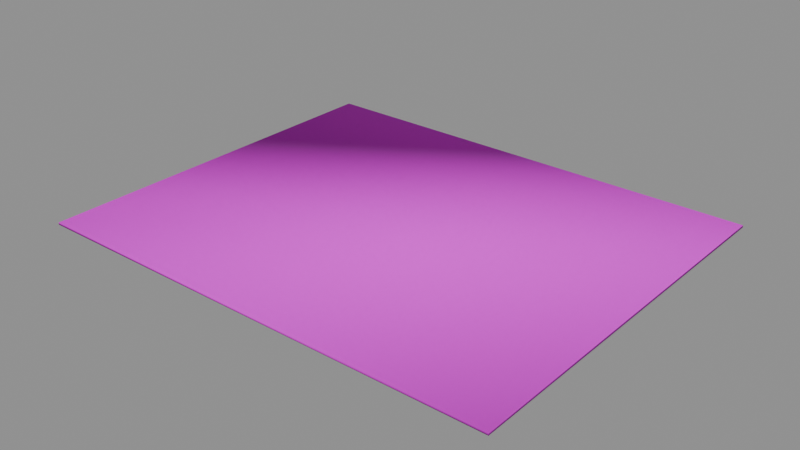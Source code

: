 # Source: GroundDirt.blend  (saved by Blender 5.1.30; exported with 4.5.12 LTS)
import bpy
from mathutils import Matrix  # noqa: F401  (used for matrix-valued properties, if any)

bpy.ops.wm.read_factory_settings(use_empty=True)
scene = bpy.context.scene
scene.name = 'Camp_GroundDirt'

# ---- images (referenced by path relative to the original .blend; pixels are not part of the script)
import os
ASSET_DIR = os.environ.get("B2B_ASSET_DIR", "")  # directory of the original .blend (textures are referenced by path, not embedded)
HERE = os.path.dirname(os.path.abspath(__file__))  # packed textures are extracted next to this script under _unpacked/

def load_image(name, relpath, width, height, colorspace="sRGB"):
    """Load a texture the original file referenced (path relative to the .blend, or extracted next to this script)."""
    p = next((c for c in (os.path.join(HERE, relpath), os.path.join(ASSET_DIR, relpath)) if relpath and os.path.exists(c)), "")
    if p:
        img = bpy.data.images.load(p, check_existing=True)
        img.name = name
    else:  # same state as the original file: an image datablock whose file is absent (Cycles renders it pink)
        img = bpy.data.images.new(name, width, height)
        img.source = "FILE"
        img.filepath = "//" + (relpath or name)
    img.colorspace_settings.name = colorspace
    return img
img_dirt_png = load_image('Dirt.png', 'Dirt.png', 1024, 1024, 'sRGB')
img_dirt_normal_png = load_image('Dirt_Normal.png', 'Dirt_Normal.png', 1024, 1024, 'Non-Color')

# ---- materials (node trees are filled in below, after node groups)
mat_camp_dirt = bpy.data.materials.new('Camp_Dirt')

# ---- material node trees
mat_camp_dirt.use_nodes = True; mat_camp_dirt.node_tree.nodes.clear()
_N = mat_camp_dirt.node_tree.nodes; _L = mat_camp_dirt.node_tree.links
n0 = _N.new('ShaderNodeBsdfPrincipled'); n0.name = 'プリンシプルBSDF'; n0.location = (-200, 100)
n0.inputs[2].default_value = 1.0
n1 = _N.new('ShaderNodeOutputMaterial'); n1.name = 'マテリアル出力'; n1.location = (200, 100)
n2 = _N.new('ShaderNodeTexImage'); n2.name = '画像テクスチャ'; n2.location = (-400, 200)
n2.image = img_dirt_png
n3 = _N.new('ShaderNodeTexImage'); n3.name = '画像テクスチャ.001'; n3.location = (-700, -200)
n3.image = img_dirt_normal_png
n4 = _N.new('ShaderNodeNormalMap'); n4.name = 'ノーマルマップ'; n4.location = (-400, -200)
_L.new(n0.outputs[0], n1.inputs[0])
_L.new(n2.outputs[0], n0.inputs[0])
_L.new(n3.outputs[0], n4.inputs[1])
_L.new(n4.outputs[0], n0.inputs[5])
n1.is_active_output = True

# ---- meshes
me_grounddirt = bpy.data.meshes.new('GroundDirt')
me_grounddirt.from_pydata([(-22.0, -18.0, -0.2), (-22.0, -18.0, 0.0), (-22.0, 18.0, -0.2), (-22.0, 18.0, 0.0), (22.0, -18.0, -0.2), (22.0, -18.0, 0.0), (22.0, 18.0, -0.2), (22.0, 18.0, 0.0)], [], [(0, 1, 3, 2), (2, 3, 7, 6), (6, 7, 5, 4), (4, 5, 1, 0), (2, 6, 4, 0), (7, 3, 1, 5)])
me_grounddirt.polygons.foreach_set('use_smooth', [True] * 6)
_k = set([(0, 1), (0, 2), (0, 4), (1, 3), (1, 5), (2, 3), (2, 6), (3, 7), (4, 5), (4, 6), (5, 7), (6, 7)])
me_grounddirt.attributes.new('sharp_edge', 'BOOLEAN', 'EDGE').data.foreach_set('value', [ (min(e.vertices), max(e.vertices)) in _k for e in me_grounddirt.edges])
_uv = me_grounddirt.uv_layers.new(name='Float2')
_uv.uv.foreach_set('vector', [-3.6, -0.02, -3.6, 0.02, 3.6, 0.02, 3.6, -0.02, -4.4, -0.02, -4.4, 0.02, 4.4, 0.02, 4.4, -0.02, 3.6, -0.02, 3.6, 0.02, -3.6, 0.02, -3.6, -0.02, 4.4, -0.02, 4.4, 0.02, -4.4, 0.02, -4.4, -0.02, -4.4, 3.6, 4.4, 3.6, 4.4, -3.6, -4.4, -3.6, 4.4, 3.6, -4.4, 3.6, -4.4, -3.6, 4.4, -3.6])
me_grounddirt.materials.append(mat_camp_dirt)
me_grounddirt.update()

# ---- objects
ob_grounddirt = bpy.data.objects.new('GroundDirt', me_grounddirt)

# ---- transforms, parenting, visibility, modifiers, constraints
ob_grounddirt.location = (0.0, 0.0, 0.0)

# ---- collection membership
scene.collection.objects.link(ob_grounddirt)

# ---- scene / render settings (as saved in the file)
scene.frame_start = 1; scene.frame_end = 250; scene.frame_set(1)
scene.render.engine = 'BLENDER_EEVEE_NEXT'
scene.render.image_settings.exr_codec = 'NONE'
scene.render.use_bake_clear = False
scene.render.bake_margin = 0
scene.render.bake_bias = 0.0
scene.render.bake_samples = 0
scene.render.simplify_subdivision_render = 0
scene.render.simplify_child_particles_render = 0.0
scene.eevee.use_volume_custom_range = False
scene.eevee.gtao_distance = 0.0
scene.eevee.use_fast_gi = False
bpy.context.view_layer.update()

# ---- added for rendering (the .blend has no active camera and no usable light): camera, sun + grey world if the file has none
cam_auto = bpy.data.cameras.new('AutoCamera')
cam_auto.lens = 50.0
cam_auto.sensor_width = 36.0
cam_auto.clip_end = 1000.0
ob_auto_camera = bpy.data.objects.new('AutoCamera', cam_auto)
scene.collection.objects.link(ob_auto_camera)
ob_auto_camera.location = (52.6, -63.12, 41.98)
ob_auto_camera.rotation_euler = (1.09748, -7.21219e-08, 0.694738)
scene.camera = ob_auto_camera
light_auto_sun = bpy.data.lights.new('AutoSun', 'SUN')
light_auto_sun.energy = 3.0
light_auto_sun.angle = 0.0523599
ob_auto_sun = bpy.data.objects.new('AutoSun', light_auto_sun)
scene.collection.objects.link(ob_auto_sun)
ob_auto_sun.rotation_euler = (0.872665, 0.174533, 0.523599)
if scene.world is None:
    world_auto = bpy.data.worlds.new('AutoWorld')
    world_auto.color = (0.3, 0.3, 0.3)
    scene.world = world_auto
bpy.context.view_layer.update()
